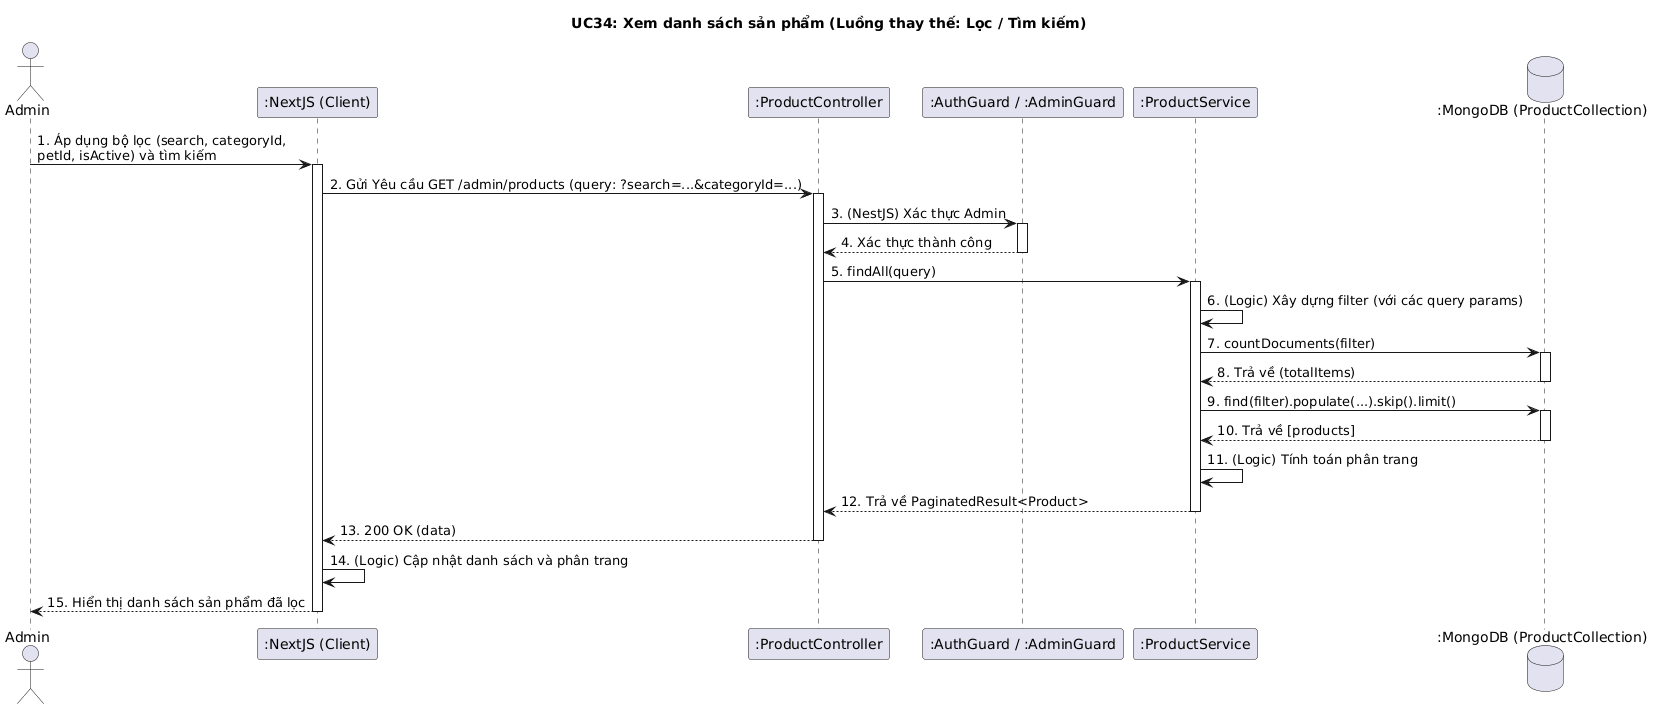

The diagram above was rendered by PlantUML. Its source (embedded in the PNG):
@startuml
title UC34: Xem danh sách sản phẩm (Luồng thay thế: Lọc / Tìm kiếm)

actor Admin
participant ":NextJS (Client)" as Client
participant ":ProductController" as Controller
participant ":AuthGuard / :AdminGuard" as Guards
participant ":ProductService" as Service
database ":MongoDB (ProductCollection)" as DB

Admin -> Client: 1. Áp dụng bộ lọc (search, categoryId, \npetId, isActive) và tìm kiếm
activate Client

Client -> Controller: 2. Gửi Yêu cầu GET /admin/products (query: ?search=...&categoryId=...)
activate Controller

Controller -> Guards: 3. (NestJS) Xác thực Admin
activate Guards
Guards --> Controller: 4. Xác thực thành công
deactivate Guards

Controller -> Service: 5. findAll(query)
activate Service

Service -> Service: 6. (Logic) Xây dựng filter (với các query params)
Service -> DB: 7. countDocuments(filter)
activate DB
DB --> Service: 8. Trả về (totalItems)
deactivate DB

Service -> DB: 9. find(filter).populate(...).skip().limit()
activate DB
DB --> Service: 10. Trả về [products]
deactivate DB

Service -> Service: 11. (Logic) Tính toán phân trang
Service --> Controller: 12. Trả về PaginatedResult<Product>
deactivate Service

Controller --> Client: 13. 200 OK (data)
deactivate Controller

Client -> Client: 14. (Logic) Cập nhật danh sách và phân trang
Client --> Admin: 15. Hiển thị danh sách sản phẩm đã lọc
deactivate Client
@enduml